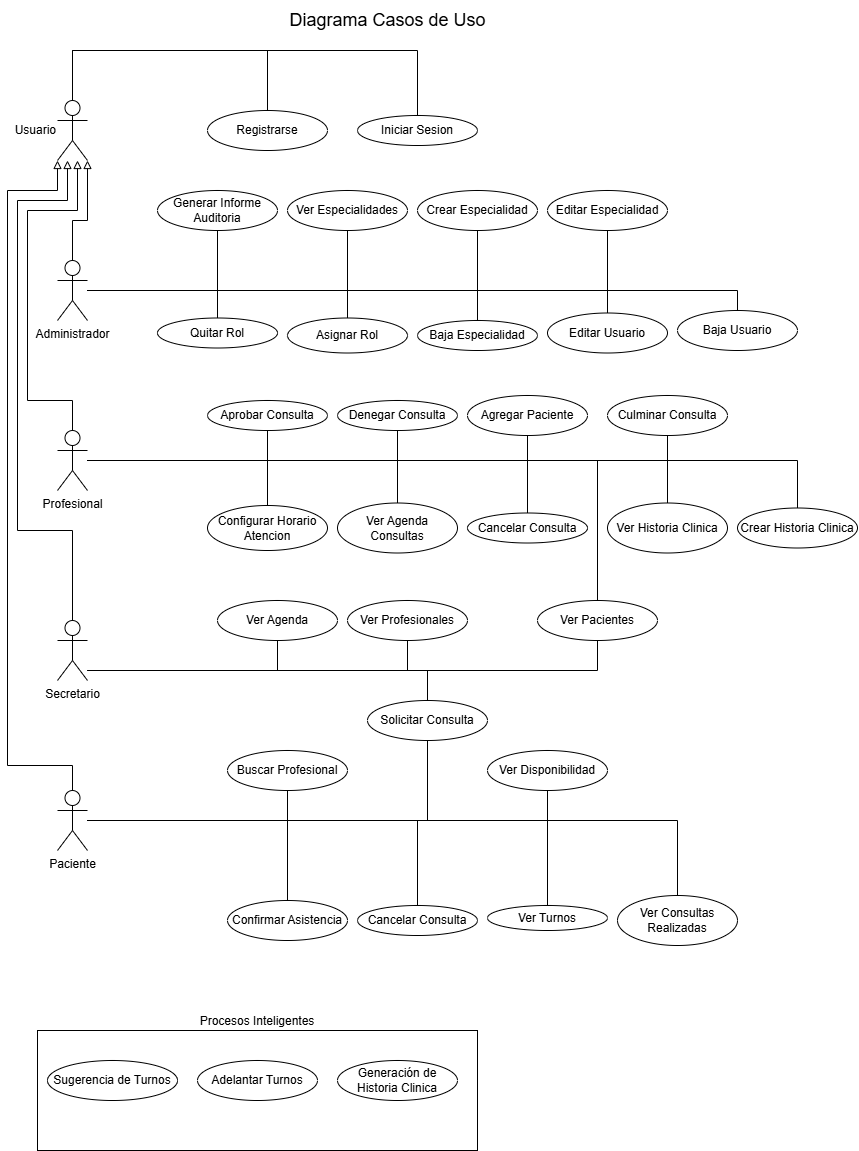

The diagram above was exported from draw.io. Its source (the exported page's mxGraphModel, read from the mxfile embedded in the PNG):
<mxGraphModel dx="734" dy="1934" grid="1" gridSize="10" guides="1" tooltips="1" connect="1" arrows="1" fold="1" page="1" pageScale="1" pageWidth="850" pageHeight="1100" math="0" shadow="0">
  <root>
    <mxCell id="0" />
    <mxCell id="1" parent="0" />
    <mxCell id="6w6m81OhRUg-vh0DPUHf-53" style="rounded=0;orthogonalLoop=1;jettySize=auto;html=1;elbow=vertical;endArrow=none;startFill=0;edgeStyle=orthogonalEdgeStyle;" parent="1" source="6w6m81OhRUg-vh0DPUHf-1" target="6w6m81OhRUg-vh0DPUHf-9" edge="1">
      <mxGeometry relative="1" as="geometry" />
    </mxCell>
    <mxCell id="6w6m81OhRUg-vh0DPUHf-54" style="rounded=0;orthogonalLoop=1;jettySize=auto;html=1;elbow=vertical;endArrow=none;startFill=0;edgeStyle=orthogonalEdgeStyle;" parent="1" source="6w6m81OhRUg-vh0DPUHf-1" target="6w6m81OhRUg-vh0DPUHf-10" edge="1">
      <mxGeometry relative="1" as="geometry" />
    </mxCell>
    <mxCell id="6w6m81OhRUg-vh0DPUHf-57" style="rounded=0;orthogonalLoop=1;jettySize=auto;html=1;endArrow=none;startFill=0;edgeStyle=orthogonalEdgeStyle;" parent="1" source="6w6m81OhRUg-vh0DPUHf-1" target="6w6m81OhRUg-vh0DPUHf-3" edge="1">
      <mxGeometry relative="1" as="geometry" />
    </mxCell>
    <mxCell id="6w6m81OhRUg-vh0DPUHf-58" style="rounded=0;orthogonalLoop=1;jettySize=auto;html=1;endArrow=none;startFill=0;edgeStyle=orthogonalEdgeStyle;" parent="1" source="6w6m81OhRUg-vh0DPUHf-1" target="6w6m81OhRUg-vh0DPUHf-4" edge="1">
      <mxGeometry relative="1" as="geometry" />
    </mxCell>
    <mxCell id="6w6m81OhRUg-vh0DPUHf-59" style="rounded=0;orthogonalLoop=1;jettySize=auto;html=1;endArrow=none;startFill=0;edgeStyle=orthogonalEdgeStyle;" parent="1" source="6w6m81OhRUg-vh0DPUHf-1" target="6w6m81OhRUg-vh0DPUHf-5" edge="1">
      <mxGeometry relative="1" as="geometry">
        <Array as="points">
          <mxPoint x="1600" y="-20" />
        </Array>
      </mxGeometry>
    </mxCell>
    <mxCell id="QmhZtFyDt4fZV9t6VrEh-12" style="rounded=0;orthogonalLoop=1;jettySize=auto;html=1;endArrow=none;startFill=0;edgeStyle=orthogonalEdgeStyle;" edge="1" parent="1" source="6w6m81OhRUg-vh0DPUHf-1" target="QmhZtFyDt4fZV9t6VrEh-9">
      <mxGeometry relative="1" as="geometry">
        <Array as="points">
          <mxPoint x="1460" y="-20" />
          <mxPoint x="1460" y="-20" />
        </Array>
      </mxGeometry>
    </mxCell>
    <mxCell id="QmhZtFyDt4fZV9t6VrEh-13" style="rounded=0;orthogonalLoop=1;jettySize=auto;html=1;endArrow=none;startFill=0;edgeStyle=orthogonalEdgeStyle;" edge="1" parent="1" source="6w6m81OhRUg-vh0DPUHf-1" target="QmhZtFyDt4fZV9t6VrEh-10">
      <mxGeometry relative="1" as="geometry">
        <Array as="points">
          <mxPoint x="1340" y="-20" />
        </Array>
      </mxGeometry>
    </mxCell>
    <mxCell id="QmhZtFyDt4fZV9t6VrEh-30" style="edgeStyle=orthogonalEdgeStyle;rounded=0;orthogonalLoop=1;jettySize=auto;html=1;endArrow=block;endFill=0;" edge="1" parent="1" source="6w6m81OhRUg-vh0DPUHf-1" target="QmhZtFyDt4fZV9t6VrEh-22">
      <mxGeometry relative="1" as="geometry">
        <Array as="points">
          <mxPoint x="1195" y="-90" />
          <mxPoint x="1210" y="-90" />
        </Array>
      </mxGeometry>
    </mxCell>
    <mxCell id="QmhZtFyDt4fZV9t6VrEh-34" style="edgeStyle=orthogonalEdgeStyle;rounded=0;orthogonalLoop=1;jettySize=auto;html=1;endArrow=none;startFill=0;" edge="1" parent="1" source="6w6m81OhRUg-vh0DPUHf-1" target="QmhZtFyDt4fZV9t6VrEh-33">
      <mxGeometry relative="1" as="geometry">
        <Array as="points">
          <mxPoint x="1730" y="-20" />
        </Array>
      </mxGeometry>
    </mxCell>
    <mxCell id="QmhZtFyDt4fZV9t6VrEh-37" style="edgeStyle=orthogonalEdgeStyle;rounded=0;orthogonalLoop=1;jettySize=auto;html=1;endArrow=none;startFill=0;" edge="1" parent="1" source="6w6m81OhRUg-vh0DPUHf-1" target="QmhZtFyDt4fZV9t6VrEh-36">
      <mxGeometry relative="1" as="geometry">
        <Array as="points">
          <mxPoint x="1860" y="-20" />
        </Array>
      </mxGeometry>
    </mxCell>
    <mxCell id="6w6m81OhRUg-vh0DPUHf-1" value="Administrador" style="shape=umlActor;verticalLabelPosition=bottom;verticalAlign=top;html=1;outlineConnect=0;" parent="1" vertex="1">
      <mxGeometry x="1180" y="-50" width="30" height="60" as="geometry" />
    </mxCell>
    <mxCell id="6w6m81OhRUg-vh0DPUHf-3" value="Crear Especialidad" style="ellipse;whiteSpace=wrap;html=1;" parent="1" vertex="1">
      <mxGeometry x="1540" y="-120" width="120" height="40" as="geometry" />
    </mxCell>
    <mxCell id="6w6m81OhRUg-vh0DPUHf-4" value="Editar Especialidad" style="ellipse;whiteSpace=wrap;html=1;" parent="1" vertex="1">
      <mxGeometry x="1670" y="-120" width="120" height="40" as="geometry" />
    </mxCell>
    <mxCell id="6w6m81OhRUg-vh0DPUHf-5" value="Baja Especialidad" style="ellipse;whiteSpace=wrap;html=1;" parent="1" vertex="1">
      <mxGeometry x="1540" y="10" width="120" height="30" as="geometry" />
    </mxCell>
    <mxCell id="6w6m81OhRUg-vh0DPUHf-9" value="Generar Informe Auditoria" style="ellipse;whiteSpace=wrap;html=1;" parent="1" vertex="1">
      <mxGeometry x="1280" y="-120" width="120" height="40" as="geometry" />
    </mxCell>
    <mxCell id="6w6m81OhRUg-vh0DPUHf-10" value="Ver Especialidades" style="ellipse;whiteSpace=wrap;html=1;" parent="1" vertex="1">
      <mxGeometry x="1410" y="-120" width="120" height="40" as="geometry" />
    </mxCell>
    <mxCell id="QmhZtFyDt4fZV9t6VrEh-21" style="rounded=0;orthogonalLoop=1;jettySize=auto;html=1;endArrow=none;startFill=0;edgeStyle=orthogonalEdgeStyle;" edge="1" parent="1" source="6w6m81OhRUg-vh0DPUHf-11" target="6w6m81OhRUg-vh0DPUHf-49">
      <mxGeometry relative="1" as="geometry">
        <Array as="points">
          <mxPoint x="1720" y="360" />
        </Array>
      </mxGeometry>
    </mxCell>
    <mxCell id="QmhZtFyDt4fZV9t6VrEh-32" style="edgeStyle=orthogonalEdgeStyle;rounded=0;orthogonalLoop=1;jettySize=auto;html=1;endArrow=block;endFill=0;" edge="1" parent="1" source="6w6m81OhRUg-vh0DPUHf-11" target="QmhZtFyDt4fZV9t6VrEh-22">
      <mxGeometry relative="1" as="geometry">
        <Array as="points">
          <mxPoint x="1195" y="220" />
          <mxPoint x="1140" y="220" />
          <mxPoint x="1140" y="-110" />
          <mxPoint x="1190" y="-110" />
        </Array>
      </mxGeometry>
    </mxCell>
    <mxCell id="QmhZtFyDt4fZV9t6VrEh-39" style="edgeStyle=orthogonalEdgeStyle;rounded=0;orthogonalLoop=1;jettySize=auto;html=1;endArrow=none;startFill=0;" edge="1" parent="1" source="6w6m81OhRUg-vh0DPUHf-11" target="QmhZtFyDt4fZV9t6VrEh-38">
      <mxGeometry relative="1" as="geometry">
        <Array as="points">
          <mxPoint x="1400" y="360" />
        </Array>
      </mxGeometry>
    </mxCell>
    <mxCell id="QmhZtFyDt4fZV9t6VrEh-41" style="edgeStyle=orthogonalEdgeStyle;rounded=0;orthogonalLoop=1;jettySize=auto;html=1;endArrow=none;startFill=0;" edge="1" parent="1" source="6w6m81OhRUg-vh0DPUHf-11" target="QmhZtFyDt4fZV9t6VrEh-40">
      <mxGeometry relative="1" as="geometry">
        <Array as="points">
          <mxPoint x="1550" y="360" />
        </Array>
      </mxGeometry>
    </mxCell>
    <mxCell id="QmhZtFyDt4fZV9t6VrEh-60" style="edgeStyle=orthogonalEdgeStyle;rounded=0;orthogonalLoop=1;jettySize=auto;html=1;endArrow=none;startFill=0;" edge="1" parent="1" source="6w6m81OhRUg-vh0DPUHf-11" target="QmhZtFyDt4fZV9t6VrEh-59">
      <mxGeometry relative="1" as="geometry">
        <Array as="points">
          <mxPoint x="1530" y="360" />
        </Array>
      </mxGeometry>
    </mxCell>
    <mxCell id="6w6m81OhRUg-vh0DPUHf-11" value="Secretario" style="shape=umlActor;verticalLabelPosition=bottom;verticalAlign=top;html=1;outlineConnect=0;" parent="1" vertex="1">
      <mxGeometry x="1180" y="310" width="30" height="60" as="geometry" />
    </mxCell>
    <mxCell id="6w6m81OhRUg-vh0DPUHf-21" value="Buscar Profesional" style="ellipse;whiteSpace=wrap;html=1;" parent="1" vertex="1">
      <mxGeometry x="1350" y="440" width="120" height="40" as="geometry" />
    </mxCell>
    <mxCell id="6w6m81OhRUg-vh0DPUHf-70" style="rounded=0;orthogonalLoop=1;jettySize=auto;html=1;endArrow=none;startFill=0;edgeStyle=orthogonalEdgeStyle;" parent="1" source="6w6m81OhRUg-vh0DPUHf-30" target="6w6m81OhRUg-vh0DPUHf-39" edge="1">
      <mxGeometry relative="1" as="geometry">
        <Array as="points">
          <mxPoint x="1670" y="510" />
        </Array>
      </mxGeometry>
    </mxCell>
    <mxCell id="6w6m81OhRUg-vh0DPUHf-75" style="rounded=0;orthogonalLoop=1;jettySize=auto;html=1;endArrow=none;startFill=0;edgeStyle=orthogonalEdgeStyle;" parent="1" source="6w6m81OhRUg-vh0DPUHf-30" target="6w6m81OhRUg-vh0DPUHf-35" edge="1">
      <mxGeometry relative="1" as="geometry" />
    </mxCell>
    <mxCell id="6w6m81OhRUg-vh0DPUHf-76" style="rounded=0;orthogonalLoop=1;jettySize=auto;html=1;endArrow=none;startFill=0;edgeStyle=orthogonalEdgeStyle;" parent="1" source="6w6m81OhRUg-vh0DPUHf-30" target="6w6m81OhRUg-vh0DPUHf-33" edge="1">
      <mxGeometry relative="1" as="geometry" />
    </mxCell>
    <mxCell id="QmhZtFyDt4fZV9t6VrEh-45" style="edgeStyle=orthogonalEdgeStyle;rounded=0;orthogonalLoop=1;jettySize=auto;html=1;endArrow=block;endFill=0;" edge="1" parent="1" source="6w6m81OhRUg-vh0DPUHf-30" target="QmhZtFyDt4fZV9t6VrEh-22">
      <mxGeometry relative="1" as="geometry">
        <Array as="points">
          <mxPoint x="1130" y="455" />
          <mxPoint x="1130" y="-120" />
          <mxPoint x="1180" y="-120" />
        </Array>
      </mxGeometry>
    </mxCell>
    <mxCell id="QmhZtFyDt4fZV9t6VrEh-47" style="edgeStyle=orthogonalEdgeStyle;rounded=0;orthogonalLoop=1;jettySize=auto;html=1;endArrow=none;startFill=0;" edge="1" parent="1" source="6w6m81OhRUg-vh0DPUHf-30" target="6w6m81OhRUg-vh0DPUHf-21">
      <mxGeometry relative="1" as="geometry">
        <Array as="points">
          <mxPoint x="1410" y="510" />
        </Array>
      </mxGeometry>
    </mxCell>
    <mxCell id="QmhZtFyDt4fZV9t6VrEh-48" style="edgeStyle=orthogonalEdgeStyle;rounded=0;orthogonalLoop=1;jettySize=auto;html=1;endArrow=none;startFill=0;" edge="1" parent="1" source="6w6m81OhRUg-vh0DPUHf-30" target="QmhZtFyDt4fZV9t6VrEh-40">
      <mxGeometry relative="1" as="geometry">
        <mxPoint x="1530" y="490" as="targetPoint" />
      </mxGeometry>
    </mxCell>
    <mxCell id="QmhZtFyDt4fZV9t6VrEh-50" style="edgeStyle=orthogonalEdgeStyle;rounded=0;orthogonalLoop=1;jettySize=auto;html=1;endArrow=none;startFill=0;" edge="1" parent="1" source="6w6m81OhRUg-vh0DPUHf-30" target="QmhZtFyDt4fZV9t6VrEh-49">
      <mxGeometry relative="1" as="geometry" />
    </mxCell>
    <mxCell id="QmhZtFyDt4fZV9t6VrEh-54" style="edgeStyle=orthogonalEdgeStyle;rounded=0;orthogonalLoop=1;jettySize=auto;html=1;endArrow=none;startFill=0;" edge="1" parent="1" source="6w6m81OhRUg-vh0DPUHf-30" target="QmhZtFyDt4fZV9t6VrEh-53">
      <mxGeometry relative="1" as="geometry" />
    </mxCell>
    <mxCell id="6w6m81OhRUg-vh0DPUHf-30" value="Paciente" style="shape=umlActor;verticalLabelPosition=bottom;verticalAlign=top;html=1;outlineConnect=0;" parent="1" vertex="1">
      <mxGeometry x="1180" y="480" width="30" height="60" as="geometry" />
    </mxCell>
    <mxCell id="6w6m81OhRUg-vh0DPUHf-33" value="Confirmar Asistencia" style="ellipse;whiteSpace=wrap;html=1;" parent="1" vertex="1">
      <mxGeometry x="1350" y="590" width="120" height="40" as="geometry" />
    </mxCell>
    <mxCell id="6w6m81OhRUg-vh0DPUHf-35" value="Cancelar Consulta" style="ellipse;whiteSpace=wrap;html=1;" parent="1" vertex="1">
      <mxGeometry x="1480" y="595" width="120" height="30" as="geometry" />
    </mxCell>
    <mxCell id="6w6m81OhRUg-vh0DPUHf-39" value="Ver Disponibilidad" style="ellipse;whiteSpace=wrap;html=1;" parent="1" vertex="1">
      <mxGeometry x="1610" y="440" width="120" height="40" as="geometry" />
    </mxCell>
    <mxCell id="6w6m81OhRUg-vh0DPUHf-62" style="rounded=0;orthogonalLoop=1;jettySize=auto;html=1;endArrow=none;startFill=0;edgeStyle=orthogonalEdgeStyle;" parent="1" source="6w6m81OhRUg-vh0DPUHf-40" target="6w6m81OhRUg-vh0DPUHf-49" edge="1">
      <mxGeometry relative="1" as="geometry">
        <Array as="points">
          <mxPoint x="1720" y="150" />
        </Array>
      </mxGeometry>
    </mxCell>
    <mxCell id="6w6m81OhRUg-vh0DPUHf-64" style="rounded=0;orthogonalLoop=1;jettySize=auto;html=1;endArrow=none;startFill=0;edgeStyle=orthogonalEdgeStyle;" parent="1" source="6w6m81OhRUg-vh0DPUHf-40" target="6w6m81OhRUg-vh0DPUHf-47" edge="1">
      <mxGeometry relative="1" as="geometry">
        <Array as="points">
          <mxPoint x="1390" y="150" />
        </Array>
      </mxGeometry>
    </mxCell>
    <mxCell id="6w6m81OhRUg-vh0DPUHf-65" style="rounded=0;orthogonalLoop=1;jettySize=auto;html=1;endArrow=none;startFill=0;edgeStyle=orthogonalEdgeStyle;" parent="1" source="6w6m81OhRUg-vh0DPUHf-40" target="6w6m81OhRUg-vh0DPUHf-43" edge="1">
      <mxGeometry relative="1" as="geometry" />
    </mxCell>
    <mxCell id="6w6m81OhRUg-vh0DPUHf-66" style="rounded=0;orthogonalLoop=1;jettySize=auto;html=1;endArrow=none;startFill=0;edgeStyle=orthogonalEdgeStyle;" parent="1" source="6w6m81OhRUg-vh0DPUHf-40" target="6w6m81OhRUg-vh0DPUHf-44" edge="1">
      <mxGeometry relative="1" as="geometry" />
    </mxCell>
    <mxCell id="6w6m81OhRUg-vh0DPUHf-67" style="rounded=0;orthogonalLoop=1;jettySize=auto;html=1;endArrow=none;startFill=0;edgeStyle=orthogonalEdgeStyle;" parent="1" source="6w6m81OhRUg-vh0DPUHf-40" target="6w6m81OhRUg-vh0DPUHf-45" edge="1">
      <mxGeometry relative="1" as="geometry" />
    </mxCell>
    <mxCell id="6w6m81OhRUg-vh0DPUHf-68" style="rounded=0;orthogonalLoop=1;jettySize=auto;html=1;endArrow=none;startFill=0;edgeStyle=orthogonalEdgeStyle;" parent="1" source="6w6m81OhRUg-vh0DPUHf-40" target="6w6m81OhRUg-vh0DPUHf-51" edge="1">
      <mxGeometry relative="1" as="geometry" />
    </mxCell>
    <mxCell id="6w6m81OhRUg-vh0DPUHf-69" style="rounded=0;orthogonalLoop=1;jettySize=auto;html=1;endArrow=none;startFill=0;edgeStyle=orthogonalEdgeStyle;" parent="1" source="6w6m81OhRUg-vh0DPUHf-40" target="6w6m81OhRUg-vh0DPUHf-48" edge="1">
      <mxGeometry relative="1" as="geometry" />
    </mxCell>
    <mxCell id="QmhZtFyDt4fZV9t6VrEh-44" style="edgeStyle=orthogonalEdgeStyle;rounded=0;orthogonalLoop=1;jettySize=auto;html=1;endArrow=none;startFill=0;" edge="1" parent="1" source="6w6m81OhRUg-vh0DPUHf-40" target="6w6m81OhRUg-vh0DPUHf-50">
      <mxGeometry relative="1" as="geometry">
        <mxPoint x="1650" y="125" as="targetPoint" />
        <Array as="points">
          <mxPoint x="1650" y="150" />
        </Array>
      </mxGeometry>
    </mxCell>
    <mxCell id="QmhZtFyDt4fZV9t6VrEh-52" style="edgeStyle=orthogonalEdgeStyle;rounded=0;orthogonalLoop=1;jettySize=auto;html=1;endArrow=none;startFill=0;" edge="1" parent="1" source="6w6m81OhRUg-vh0DPUHf-40" target="QmhZtFyDt4fZV9t6VrEh-51">
      <mxGeometry relative="1" as="geometry">
        <Array as="points">
          <mxPoint x="1790" y="150" />
        </Array>
      </mxGeometry>
    </mxCell>
    <mxCell id="6w6m81OhRUg-vh0DPUHf-40" value="Profesional" style="shape=umlActor;verticalLabelPosition=bottom;verticalAlign=top;html=1;outlineConnect=0;" parent="1" vertex="1">
      <mxGeometry x="1180" y="120" width="30" height="60" as="geometry" />
    </mxCell>
    <mxCell id="6w6m81OhRUg-vh0DPUHf-43" value="Cancelar Consulta" style="ellipse;whiteSpace=wrap;html=1;" parent="1" vertex="1">
      <mxGeometry x="1590" y="202.5" width="120" height="30" as="geometry" />
    </mxCell>
    <mxCell id="6w6m81OhRUg-vh0DPUHf-44" value="Configurar Horario Atencion" style="ellipse;whiteSpace=wrap;html=1;" parent="1" vertex="1">
      <mxGeometry x="1330" y="195" width="120" height="45" as="geometry" />
    </mxCell>
    <mxCell id="6w6m81OhRUg-vh0DPUHf-45" value="Crear Historia Clinica" style="ellipse;whiteSpace=wrap;html=1;" parent="1" vertex="1">
      <mxGeometry x="1860" y="197.5" width="120" height="40" as="geometry" />
    </mxCell>
    <mxCell id="6w6m81OhRUg-vh0DPUHf-47" value="Aprobar Consulta" style="ellipse;whiteSpace=wrap;html=1;" parent="1" vertex="1">
      <mxGeometry x="1330" y="90" width="120" height="30" as="geometry" />
    </mxCell>
    <mxCell id="6w6m81OhRUg-vh0DPUHf-48" value="Ver Historia Clinica" style="ellipse;whiteSpace=wrap;html=1;" parent="1" vertex="1">
      <mxGeometry x="1730" y="192.5" width="120" height="50" as="geometry" />
    </mxCell>
    <mxCell id="6w6m81OhRUg-vh0DPUHf-49" value="Ver Pacientes" style="ellipse;whiteSpace=wrap;html=1;" parent="1" vertex="1">
      <mxGeometry x="1660" y="290" width="120" height="40" as="geometry" />
    </mxCell>
    <mxCell id="6w6m81OhRUg-vh0DPUHf-50" value="Agregar Paciente" style="ellipse;whiteSpace=wrap;html=1;" parent="1" vertex="1">
      <mxGeometry x="1590" y="85" width="120" height="40" as="geometry" />
    </mxCell>
    <mxCell id="6w6m81OhRUg-vh0DPUHf-51" value="Ver Agenda Consultas" style="ellipse;whiteSpace=wrap;html=1;" parent="1" vertex="1">
      <mxGeometry x="1460" y="192.5" width="120" height="50" as="geometry" />
    </mxCell>
    <mxCell id="QmhZtFyDt4fZV9t6VrEh-9" value="Asignar Rol" style="ellipse;whiteSpace=wrap;html=1;" vertex="1" parent="1">
      <mxGeometry x="1410" y="7.5" width="120" height="35" as="geometry" />
    </mxCell>
    <mxCell id="QmhZtFyDt4fZV9t6VrEh-10" value="Quitar Rol" style="ellipse;whiteSpace=wrap;html=1;" vertex="1" parent="1">
      <mxGeometry x="1280" y="7.5" width="120" height="30" as="geometry" />
    </mxCell>
    <mxCell id="QmhZtFyDt4fZV9t6VrEh-26" style="edgeStyle=orthogonalEdgeStyle;rounded=0;orthogonalLoop=1;jettySize=auto;html=1;endArrow=none;startFill=0;" edge="1" parent="1" source="QmhZtFyDt4fZV9t6VrEh-22" target="QmhZtFyDt4fZV9t6VrEh-25">
      <mxGeometry relative="1" as="geometry">
        <Array as="points">
          <mxPoint x="1195" y="-260" />
          <mxPoint x="1390" y="-260" />
        </Array>
      </mxGeometry>
    </mxCell>
    <mxCell id="QmhZtFyDt4fZV9t6VrEh-27" style="edgeStyle=orthogonalEdgeStyle;rounded=0;orthogonalLoop=1;jettySize=auto;html=1;endArrow=none;startFill=0;" edge="1" parent="1" source="QmhZtFyDt4fZV9t6VrEh-22" target="QmhZtFyDt4fZV9t6VrEh-23">
      <mxGeometry relative="1" as="geometry">
        <Array as="points">
          <mxPoint x="1195" y="-260" />
          <mxPoint x="1540" y="-260" />
        </Array>
      </mxGeometry>
    </mxCell>
    <mxCell id="QmhZtFyDt4fZV9t6VrEh-22" value="Usuario" style="shape=umlActor;verticalLabelPosition=middle;verticalAlign=middle;html=1;outlineConnect=0;align=right;labelPosition=left;" vertex="1" parent="1">
      <mxGeometry x="1180" y="-210" width="30" height="60" as="geometry" />
    </mxCell>
    <mxCell id="QmhZtFyDt4fZV9t6VrEh-23" value="Iniciar Sesion" style="ellipse;whiteSpace=wrap;html=1;" vertex="1" parent="1">
      <mxGeometry x="1480" y="-195" width="120" height="30" as="geometry" />
    </mxCell>
    <mxCell id="QmhZtFyDt4fZV9t6VrEh-25" value="Registrarse" style="ellipse;whiteSpace=wrap;html=1;" vertex="1" parent="1">
      <mxGeometry x="1330" y="-200" width="120" height="40" as="geometry" />
    </mxCell>
    <mxCell id="QmhZtFyDt4fZV9t6VrEh-33" value="Editar Usuario" style="ellipse;whiteSpace=wrap;html=1;" vertex="1" parent="1">
      <mxGeometry x="1670" y="2.5" width="120" height="40" as="geometry" />
    </mxCell>
    <mxCell id="QmhZtFyDt4fZV9t6VrEh-36" value="Baja Usuario" style="ellipse;whiteSpace=wrap;html=1;" vertex="1" parent="1">
      <mxGeometry x="1800" width="120" height="40" as="geometry" />
    </mxCell>
    <mxCell id="QmhZtFyDt4fZV9t6VrEh-38" value="Ver Agenda" style="ellipse;whiteSpace=wrap;html=1;" vertex="1" parent="1">
      <mxGeometry x="1340" y="290" width="120" height="40" as="geometry" />
    </mxCell>
    <mxCell id="QmhZtFyDt4fZV9t6VrEh-40" value="Solicitar Consulta" style="ellipse;whiteSpace=wrap;html=1;" vertex="1" parent="1">
      <mxGeometry x="1490" y="390" width="120" height="40" as="geometry" />
    </mxCell>
    <mxCell id="QmhZtFyDt4fZV9t6VrEh-42" style="edgeStyle=orthogonalEdgeStyle;rounded=0;orthogonalLoop=1;jettySize=auto;html=1;endArrow=block;endFill=0;" edge="1" parent="1" source="6w6m81OhRUg-vh0DPUHf-40" target="QmhZtFyDt4fZV9t6VrEh-22">
      <mxGeometry relative="1" as="geometry">
        <Array as="points">
          <mxPoint x="1195" y="90" />
          <mxPoint x="1150" y="90" />
          <mxPoint x="1150" y="-100" />
          <mxPoint x="1200" y="-100" />
        </Array>
      </mxGeometry>
    </mxCell>
    <mxCell id="QmhZtFyDt4fZV9t6VrEh-43" value="" style="rounded=0;orthogonalLoop=1;jettySize=auto;html=1;endArrow=none;startFill=0;edgeStyle=orthogonalEdgeStyle;" edge="1" parent="1" source="6w6m81OhRUg-vh0DPUHf-40" target="QmhZtFyDt4fZV9t6VrEh-3">
      <mxGeometry relative="1" as="geometry">
        <mxPoint x="1210" y="149" as="sourcePoint" />
        <mxPoint x="1571" y="128" as="targetPoint" />
        <Array as="points">
          <mxPoint x="1520" y="150" />
        </Array>
      </mxGeometry>
    </mxCell>
    <mxCell id="QmhZtFyDt4fZV9t6VrEh-3" value="Denegar Consulta" style="ellipse;whiteSpace=wrap;html=1;" vertex="1" parent="1">
      <mxGeometry x="1460" y="90" width="120" height="30" as="geometry" />
    </mxCell>
    <mxCell id="QmhZtFyDt4fZV9t6VrEh-49" value="Ver Turnos" style="ellipse;whiteSpace=wrap;html=1;" vertex="1" parent="1">
      <mxGeometry x="1610" y="595" width="120" height="25" as="geometry" />
    </mxCell>
    <mxCell id="QmhZtFyDt4fZV9t6VrEh-51" value="Culminar Consulta" style="ellipse;whiteSpace=wrap;html=1;" vertex="1" parent="1">
      <mxGeometry x="1730" y="85" width="120" height="40" as="geometry" />
    </mxCell>
    <mxCell id="QmhZtFyDt4fZV9t6VrEh-53" value="Ver Consultas Realizadas" style="ellipse;whiteSpace=wrap;html=1;" vertex="1" parent="1">
      <mxGeometry x="1740" y="585" width="120" height="50" as="geometry" />
    </mxCell>
    <mxCell id="QmhZtFyDt4fZV9t6VrEh-56" value="Procesos Inteligentes" style="rounded=0;whiteSpace=wrap;html=1;labelPosition=center;verticalLabelPosition=top;align=center;verticalAlign=bottom;" vertex="1" parent="1">
      <mxGeometry x="1160" y="720" width="440" height="120" as="geometry" />
    </mxCell>
    <mxCell id="QmhZtFyDt4fZV9t6VrEh-57" value="Sugerencia de Turnos" style="ellipse;whiteSpace=wrap;html=1;" vertex="1" parent="1">
      <mxGeometry x="1170" y="750" width="130" height="40" as="geometry" />
    </mxCell>
    <mxCell id="QmhZtFyDt4fZV9t6VrEh-58" value="Adelantar Turnos" style="ellipse;whiteSpace=wrap;html=1;" vertex="1" parent="1">
      <mxGeometry x="1320" y="750" width="120" height="40" as="geometry" />
    </mxCell>
    <mxCell id="QmhZtFyDt4fZV9t6VrEh-59" value="Ver Profesionales" style="ellipse;whiteSpace=wrap;html=1;" vertex="1" parent="1">
      <mxGeometry x="1470" y="290" width="120" height="40" as="geometry" />
    </mxCell>
    <mxCell id="QmhZtFyDt4fZV9t6VrEh-62" value="Generación de Historia Clinica" style="ellipse;whiteSpace=wrap;html=1;" vertex="1" parent="1">
      <mxGeometry x="1460" y="750" width="120" height="40" as="geometry" />
    </mxCell>
    <mxCell id="QmhZtFyDt4fZV9t6VrEh-63" value="&lt;font style=&quot;font-size: 18px;&quot;&gt;Diagrama Casos de Uso&lt;/font&gt;" style="text;html=1;align=center;verticalAlign=middle;resizable=0;points=[];autosize=1;strokeColor=none;fillColor=none;" vertex="1" parent="1">
      <mxGeometry x="1400" y="-310" width="220" height="40" as="geometry" />
    </mxCell>
  </root>
</mxGraphModel>